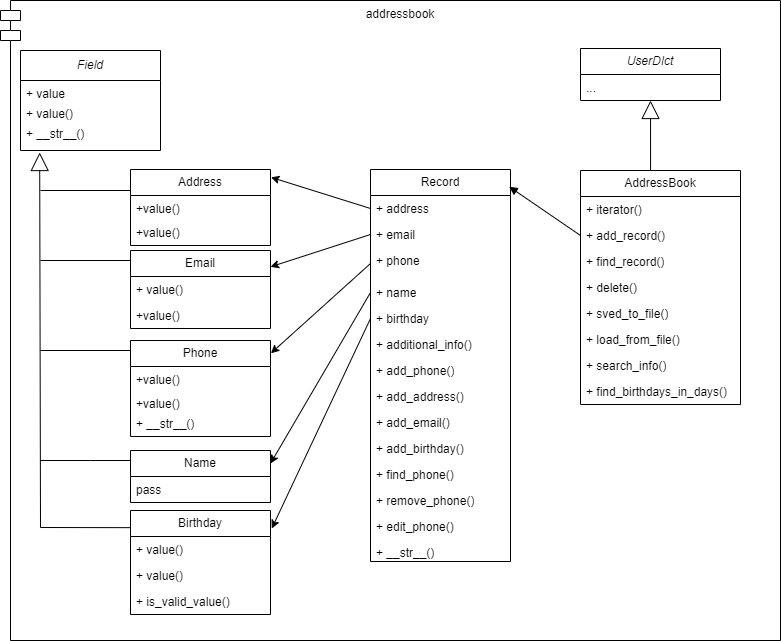

The diagram above was exported from draw.io. Its source (the exported page's mxGraphModel, read from the mxfile embedded in the PNG):
<mxGraphModel dx="1050" dy="522" grid="1" gridSize="10" guides="1" tooltips="1" connect="1" arrows="1" fold="1" page="1" pageScale="1" pageWidth="827" pageHeight="1169" math="0" shadow="0">
  <root>
    <mxCell id="0" />
    <mxCell id="1" parent="0" />
    <mxCell id="XJob-x4USuMndSZCHbZy-5" value="addressbook&lt;br&gt;" style="shape=module;align=left;spacingLeft=20;align=center;verticalAlign=top;whiteSpace=wrap;html=1;movable=1;resizable=1;rotatable=1;deletable=1;editable=1;locked=0;connectable=1;" parent="1" vertex="1">
      <mxGeometry x="10" y="10" width="780" height="640" as="geometry" />
    </mxCell>
    <mxCell id="XJob-x4USuMndSZCHbZy-6" value="&lt;i&gt;&lt;font style=&quot;font-size: 12px;&quot;&gt;Field&lt;/font&gt;&lt;/i&gt;" style="swimlane;fontStyle=0;childLayout=stackLayout;horizontal=1;startSize=30;fillColor=none;horizontalStack=0;resizeParent=1;resizeParentMax=0;resizeLast=0;collapsible=1;marginBottom=0;whiteSpace=wrap;html=1;" parent="1" vertex="1">
      <mxGeometry x="30" y="60" width="140" height="100" as="geometry">
        <mxRectangle x="120" y="60" width="70" height="30" as="alternateBounds" />
      </mxGeometry>
    </mxCell>
    <mxCell id="XJob-x4USuMndSZCHbZy-7" value="&lt;font style=&quot;font-size: 12px;&quot;&gt;+ value&lt;/font&gt;" style="text;strokeColor=none;fillColor=none;align=left;verticalAlign=top;spacingLeft=4;spacingRight=4;overflow=hidden;rotatable=0;points=[[0,0.5],[1,0.5]];portConstraint=eastwest;whiteSpace=wrap;html=1;" parent="XJob-x4USuMndSZCHbZy-6" vertex="1">
      <mxGeometry y="30" width="140" height="20" as="geometry" />
    </mxCell>
    <mxCell id="XJob-x4USuMndSZCHbZy-8" value="&lt;font style=&quot;font-size: 12px;&quot;&gt;+ value()&lt;/font&gt;" style="text;strokeColor=none;fillColor=none;align=left;verticalAlign=top;spacingLeft=4;spacingRight=4;overflow=hidden;rotatable=0;points=[[0,0.5],[1,0.5]];portConstraint=eastwest;whiteSpace=wrap;html=1;" parent="XJob-x4USuMndSZCHbZy-6" vertex="1">
      <mxGeometry y="50" width="140" height="20" as="geometry" />
    </mxCell>
    <mxCell id="XJob-x4USuMndSZCHbZy-9" value="&lt;font style=&quot;font-size: 12px;&quot;&gt;+ __str__()&lt;/font&gt;" style="text;strokeColor=none;fillColor=none;align=left;verticalAlign=top;spacingLeft=4;spacingRight=4;overflow=hidden;rotatable=0;points=[[0,0.5],[1,0.5]];portConstraint=eastwest;whiteSpace=wrap;html=1;" parent="XJob-x4USuMndSZCHbZy-6" vertex="1">
      <mxGeometry y="70" width="140" height="30" as="geometry" />
    </mxCell>
    <mxCell id="XJob-x4USuMndSZCHbZy-11" value="Address" style="swimlane;fontStyle=0;childLayout=stackLayout;horizontal=1;startSize=26;fillColor=none;horizontalStack=0;resizeParent=1;resizeParentMax=0;resizeLast=0;collapsible=1;marginBottom=0;whiteSpace=wrap;html=1;" parent="1" vertex="1">
      <mxGeometry x="140" y="179" width="140" height="76" as="geometry" />
    </mxCell>
    <mxCell id="XJob-x4USuMndSZCHbZy-12" value="+value()" style="text;strokeColor=none;fillColor=none;align=left;verticalAlign=top;spacingLeft=4;spacingRight=4;overflow=hidden;rotatable=0;points=[[0,0.5],[1,0.5]];portConstraint=eastwest;whiteSpace=wrap;html=1;" parent="XJob-x4USuMndSZCHbZy-11" vertex="1">
      <mxGeometry y="26" width="140" height="24" as="geometry" />
    </mxCell>
    <mxCell id="XJob-x4USuMndSZCHbZy-13" value="+value()" style="text;strokeColor=none;fillColor=none;align=left;verticalAlign=top;spacingLeft=4;spacingRight=4;overflow=hidden;rotatable=0;points=[[0,0.5],[1,0.5]];portConstraint=eastwest;whiteSpace=wrap;html=1;" parent="XJob-x4USuMndSZCHbZy-11" vertex="1">
      <mxGeometry y="50" width="140" height="26" as="geometry" />
    </mxCell>
    <mxCell id="XJob-x4USuMndSZCHbZy-15" value="Email" style="swimlane;fontStyle=0;childLayout=stackLayout;horizontal=1;startSize=26;fillColor=none;horizontalStack=0;resizeParent=1;resizeParentMax=0;resizeLast=0;collapsible=1;marginBottom=0;whiteSpace=wrap;html=1;" parent="1" vertex="1">
      <mxGeometry x="140" y="260" width="140" height="78" as="geometry" />
    </mxCell>
    <mxCell id="XJob-x4USuMndSZCHbZy-16" value="+ value()" style="text;strokeColor=none;fillColor=none;align=left;verticalAlign=top;spacingLeft=4;spacingRight=4;overflow=hidden;rotatable=0;points=[[0,0.5],[1,0.5]];portConstraint=eastwest;whiteSpace=wrap;html=1;" parent="XJob-x4USuMndSZCHbZy-15" vertex="1">
      <mxGeometry y="26" width="140" height="26" as="geometry" />
    </mxCell>
    <mxCell id="XJob-x4USuMndSZCHbZy-17" value="+value()" style="text;strokeColor=none;fillColor=none;align=left;verticalAlign=top;spacingLeft=4;spacingRight=4;overflow=hidden;rotatable=0;points=[[0,0.5],[1,0.5]];portConstraint=eastwest;whiteSpace=wrap;html=1;" parent="XJob-x4USuMndSZCHbZy-15" vertex="1">
      <mxGeometry y="52" width="140" height="26" as="geometry" />
    </mxCell>
    <mxCell id="XJob-x4USuMndSZCHbZy-19" value="Phone" style="swimlane;fontStyle=0;childLayout=stackLayout;horizontal=1;startSize=26;fillColor=none;horizontalStack=0;resizeParent=1;resizeParentMax=0;resizeLast=0;collapsible=1;marginBottom=0;whiteSpace=wrap;html=1;" parent="1" vertex="1">
      <mxGeometry x="140" y="350" width="140" height="96" as="geometry" />
    </mxCell>
    <mxCell id="XJob-x4USuMndSZCHbZy-20" value="+value()" style="text;strokeColor=none;fillColor=none;align=left;verticalAlign=top;spacingLeft=4;spacingRight=4;overflow=hidden;rotatable=0;points=[[0,0.5],[1,0.5]];portConstraint=eastwest;whiteSpace=wrap;html=1;" parent="XJob-x4USuMndSZCHbZy-19" vertex="1">
      <mxGeometry y="26" width="140" height="24" as="geometry" />
    </mxCell>
    <mxCell id="XJob-x4USuMndSZCHbZy-21" value="+value()" style="text;strokeColor=none;fillColor=none;align=left;verticalAlign=top;spacingLeft=4;spacingRight=4;overflow=hidden;rotatable=0;points=[[0,0.5],[1,0.5]];portConstraint=eastwest;whiteSpace=wrap;html=1;" parent="XJob-x4USuMndSZCHbZy-19" vertex="1">
      <mxGeometry y="50" width="140" height="20" as="geometry" />
    </mxCell>
    <mxCell id="XJob-x4USuMndSZCHbZy-22" value="+ __str__()" style="text;strokeColor=none;fillColor=none;align=left;verticalAlign=top;spacingLeft=4;spacingRight=4;overflow=hidden;rotatable=0;points=[[0,0.5],[1,0.5]];portConstraint=eastwest;whiteSpace=wrap;html=1;" parent="XJob-x4USuMndSZCHbZy-19" vertex="1">
      <mxGeometry y="70" width="140" height="26" as="geometry" />
    </mxCell>
    <mxCell id="XJob-x4USuMndSZCHbZy-27" value="Name" style="swimlane;fontStyle=0;childLayout=stackLayout;horizontal=1;startSize=26;fillColor=none;horizontalStack=0;resizeParent=1;resizeParentMax=0;resizeLast=0;collapsible=1;marginBottom=0;whiteSpace=wrap;html=1;" parent="1" vertex="1">
      <mxGeometry x="140" y="460" width="140" height="52" as="geometry" />
    </mxCell>
    <mxCell id="XJob-x4USuMndSZCHbZy-28" value="pass" style="text;strokeColor=none;fillColor=none;align=left;verticalAlign=top;spacingLeft=4;spacingRight=4;overflow=hidden;rotatable=0;points=[[0,0.5],[1,0.5]];portConstraint=eastwest;whiteSpace=wrap;html=1;" parent="XJob-x4USuMndSZCHbZy-27" vertex="1">
      <mxGeometry y="26" width="140" height="26" as="geometry" />
    </mxCell>
    <mxCell id="XJob-x4USuMndSZCHbZy-31" value="Birthday" style="swimlane;fontStyle=0;childLayout=stackLayout;horizontal=1;startSize=26;fillColor=none;horizontalStack=0;resizeParent=1;resizeParentMax=0;resizeLast=0;collapsible=1;marginBottom=0;whiteSpace=wrap;html=1;" parent="1" vertex="1">
      <mxGeometry x="140" y="520" width="140" height="104" as="geometry" />
    </mxCell>
    <mxCell id="XJob-x4USuMndSZCHbZy-32" value="+ value()" style="text;strokeColor=none;fillColor=none;align=left;verticalAlign=top;spacingLeft=4;spacingRight=4;overflow=hidden;rotatable=0;points=[[0,0.5],[1,0.5]];portConstraint=eastwest;whiteSpace=wrap;html=1;" parent="XJob-x4USuMndSZCHbZy-31" vertex="1">
      <mxGeometry y="26" width="140" height="26" as="geometry" />
    </mxCell>
    <mxCell id="XJob-x4USuMndSZCHbZy-33" value="+ value()" style="text;strokeColor=none;fillColor=none;align=left;verticalAlign=top;spacingLeft=4;spacingRight=4;overflow=hidden;rotatable=0;points=[[0,0.5],[1,0.5]];portConstraint=eastwest;whiteSpace=wrap;html=1;" parent="XJob-x4USuMndSZCHbZy-31" vertex="1">
      <mxGeometry y="52" width="140" height="26" as="geometry" />
    </mxCell>
    <mxCell id="XJob-x4USuMndSZCHbZy-34" value="+ is_valid_value()" style="text;strokeColor=none;fillColor=none;align=left;verticalAlign=top;spacingLeft=4;spacingRight=4;overflow=hidden;rotatable=0;points=[[0,0.5],[1,0.5]];portConstraint=eastwest;whiteSpace=wrap;html=1;" parent="XJob-x4USuMndSZCHbZy-31" vertex="1">
      <mxGeometry y="78" width="140" height="26" as="geometry" />
    </mxCell>
    <mxCell id="XJob-x4USuMndSZCHbZy-47" value="" style="endArrow=block;endSize=16;endFill=0;html=1;rounded=0;exitX=-0.003;exitY=0.165;exitDx=0;exitDy=0;exitPerimeter=0;entryX=0.137;entryY=1.067;entryDx=0;entryDy=0;entryPerimeter=0;" parent="1" source="XJob-x4USuMndSZCHbZy-31" target="XJob-x4USuMndSZCHbZy-9" edge="1">
      <mxGeometry width="160" relative="1" as="geometry">
        <mxPoint x="130" y="538" as="sourcePoint" />
        <mxPoint x="50" y="170" as="targetPoint" />
        <Array as="points">
          <mxPoint x="50" y="537" />
        </Array>
      </mxGeometry>
    </mxCell>
    <mxCell id="XJob-x4USuMndSZCHbZy-53" value="Record" style="swimlane;fontStyle=0;childLayout=stackLayout;horizontal=1;startSize=26;fillColor=none;horizontalStack=0;resizeParent=1;resizeParentMax=0;resizeLast=0;collapsible=1;marginBottom=0;whiteSpace=wrap;html=1;" parent="1" vertex="1">
      <mxGeometry x="380" y="179" width="140" height="392" as="geometry" />
    </mxCell>
    <mxCell id="XJob-x4USuMndSZCHbZy-54" value="+ address" style="text;strokeColor=none;fillColor=none;align=left;verticalAlign=top;spacingLeft=4;spacingRight=4;overflow=hidden;rotatable=0;points=[[0,0.5],[1,0.5]];portConstraint=eastwest;whiteSpace=wrap;html=1;" parent="XJob-x4USuMndSZCHbZy-53" vertex="1">
      <mxGeometry y="26" width="140" height="26" as="geometry" />
    </mxCell>
    <mxCell id="XJob-x4USuMndSZCHbZy-58" value="+ email" style="text;strokeColor=none;fillColor=none;align=left;verticalAlign=top;spacingLeft=4;spacingRight=4;overflow=hidden;rotatable=0;points=[[0,0.5],[1,0.5]];portConstraint=eastwest;whiteSpace=wrap;html=1;" parent="XJob-x4USuMndSZCHbZy-53" vertex="1">
      <mxGeometry y="52" width="140" height="26" as="geometry" />
    </mxCell>
    <mxCell id="XJob-x4USuMndSZCHbZy-57" value="+ phone" style="text;strokeColor=none;fillColor=none;align=left;verticalAlign=top;spacingLeft=4;spacingRight=4;overflow=hidden;rotatable=0;points=[[0,0.5],[1,0.5]];portConstraint=eastwest;whiteSpace=wrap;html=1;" parent="XJob-x4USuMndSZCHbZy-53" vertex="1">
      <mxGeometry y="78" width="140" height="32" as="geometry" />
    </mxCell>
    <mxCell id="XJob-x4USuMndSZCHbZy-55" value="+ name" style="text;strokeColor=none;fillColor=none;align=left;verticalAlign=top;spacingLeft=4;spacingRight=4;overflow=hidden;rotatable=0;points=[[0,0.5],[1,0.5]];portConstraint=eastwest;whiteSpace=wrap;html=1;" parent="XJob-x4USuMndSZCHbZy-53" vertex="1">
      <mxGeometry y="110" width="140" height="26" as="geometry" />
    </mxCell>
    <mxCell id="XJob-x4USuMndSZCHbZy-56" value="+ birthday&lt;br&gt;" style="text;strokeColor=none;fillColor=none;align=left;verticalAlign=top;spacingLeft=4;spacingRight=4;overflow=hidden;rotatable=0;points=[[0,0.5],[1,0.5]];portConstraint=eastwest;whiteSpace=wrap;html=1;" parent="XJob-x4USuMndSZCHbZy-53" vertex="1">
      <mxGeometry y="136" width="140" height="26" as="geometry" />
    </mxCell>
    <mxCell id="XJob-x4USuMndSZCHbZy-60" value="+ additional_info()" style="text;strokeColor=none;fillColor=none;align=left;verticalAlign=top;spacingLeft=4;spacingRight=4;overflow=hidden;rotatable=0;points=[[0,0.5],[1,0.5]];portConstraint=eastwest;whiteSpace=wrap;html=1;" parent="XJob-x4USuMndSZCHbZy-53" vertex="1">
      <mxGeometry y="162" width="140" height="26" as="geometry" />
    </mxCell>
    <mxCell id="XJob-x4USuMndSZCHbZy-61" value="+ add_phone()" style="text;strokeColor=none;fillColor=none;align=left;verticalAlign=top;spacingLeft=4;spacingRight=4;overflow=hidden;rotatable=0;points=[[0,0.5],[1,0.5]];portConstraint=eastwest;whiteSpace=wrap;html=1;" parent="XJob-x4USuMndSZCHbZy-53" vertex="1">
      <mxGeometry y="188" width="140" height="26" as="geometry" />
    </mxCell>
    <mxCell id="XJob-x4USuMndSZCHbZy-63" value="+ add_address()" style="text;strokeColor=none;fillColor=none;align=left;verticalAlign=top;spacingLeft=4;spacingRight=4;overflow=hidden;rotatable=0;points=[[0,0.5],[1,0.5]];portConstraint=eastwest;whiteSpace=wrap;html=1;" parent="XJob-x4USuMndSZCHbZy-53" vertex="1">
      <mxGeometry y="214" width="140" height="26" as="geometry" />
    </mxCell>
    <mxCell id="XJob-x4USuMndSZCHbZy-64" value="+ add_email()" style="text;strokeColor=none;fillColor=none;align=left;verticalAlign=top;spacingLeft=4;spacingRight=4;overflow=hidden;rotatable=0;points=[[0,0.5],[1,0.5]];portConstraint=eastwest;whiteSpace=wrap;html=1;" parent="XJob-x4USuMndSZCHbZy-53" vertex="1">
      <mxGeometry y="240" width="140" height="26" as="geometry" />
    </mxCell>
    <mxCell id="XJob-x4USuMndSZCHbZy-65" value="+ add_birthday()" style="text;strokeColor=none;fillColor=none;align=left;verticalAlign=top;spacingLeft=4;spacingRight=4;overflow=hidden;rotatable=0;points=[[0,0.5],[1,0.5]];portConstraint=eastwest;whiteSpace=wrap;html=1;" parent="XJob-x4USuMndSZCHbZy-53" vertex="1">
      <mxGeometry y="266" width="140" height="26" as="geometry" />
    </mxCell>
    <mxCell id="XJob-x4USuMndSZCHbZy-66" value="+ find_phone()" style="text;strokeColor=none;fillColor=none;align=left;verticalAlign=top;spacingLeft=4;spacingRight=4;overflow=hidden;rotatable=0;points=[[0,0.5],[1,0.5]];portConstraint=eastwest;whiteSpace=wrap;html=1;" parent="XJob-x4USuMndSZCHbZy-53" vertex="1">
      <mxGeometry y="292" width="140" height="26" as="geometry" />
    </mxCell>
    <mxCell id="XJob-x4USuMndSZCHbZy-67" value="+ remove_phone()" style="text;strokeColor=none;fillColor=none;align=left;verticalAlign=top;spacingLeft=4;spacingRight=4;overflow=hidden;rotatable=0;points=[[0,0.5],[1,0.5]];portConstraint=eastwest;whiteSpace=wrap;html=1;" parent="XJob-x4USuMndSZCHbZy-53" vertex="1">
      <mxGeometry y="318" width="140" height="26" as="geometry" />
    </mxCell>
    <mxCell id="XJob-x4USuMndSZCHbZy-68" value="+ edit_phone()" style="text;strokeColor=none;fillColor=none;align=left;verticalAlign=top;spacingLeft=4;spacingRight=4;overflow=hidden;rotatable=0;points=[[0,0.5],[1,0.5]];portConstraint=eastwest;whiteSpace=wrap;html=1;" parent="XJob-x4USuMndSZCHbZy-53" vertex="1">
      <mxGeometry y="344" width="140" height="26" as="geometry" />
    </mxCell>
    <mxCell id="XJob-x4USuMndSZCHbZy-59" value="+ __str__()" style="text;strokeColor=none;fillColor=none;align=left;verticalAlign=top;spacingLeft=4;spacingRight=4;overflow=hidden;rotatable=0;points=[[0,0.5],[1,0.5]];portConstraint=eastwest;whiteSpace=wrap;html=1;" parent="XJob-x4USuMndSZCHbZy-53" vertex="1">
      <mxGeometry y="370" width="140" height="22" as="geometry" />
    </mxCell>
    <mxCell id="XJob-x4USuMndSZCHbZy-71" value="" style="endArrow=none;html=1;rounded=0;" parent="1" edge="1">
      <mxGeometry width="50" height="50" relative="1" as="geometry">
        <mxPoint x="140" y="470" as="sourcePoint" />
        <mxPoint x="50" y="470" as="targetPoint" />
        <Array as="points">
          <mxPoint x="100" y="470" />
        </Array>
      </mxGeometry>
    </mxCell>
    <mxCell id="XJob-x4USuMndSZCHbZy-72" value="" style="endArrow=none;html=1;rounded=0;" parent="1" edge="1">
      <mxGeometry width="50" height="50" relative="1" as="geometry">
        <mxPoint x="140" y="360" as="sourcePoint" />
        <mxPoint x="50" y="360" as="targetPoint" />
      </mxGeometry>
    </mxCell>
    <mxCell id="XJob-x4USuMndSZCHbZy-73" value="" style="endArrow=none;html=1;rounded=0;" parent="1" edge="1">
      <mxGeometry width="50" height="50" relative="1" as="geometry">
        <mxPoint x="140" y="270" as="sourcePoint" />
        <mxPoint x="50" y="270" as="targetPoint" />
        <Array as="points" />
      </mxGeometry>
    </mxCell>
    <mxCell id="XJob-x4USuMndSZCHbZy-75" value="" style="endArrow=none;html=1;rounded=0;" parent="1" edge="1">
      <mxGeometry width="50" height="50" relative="1" as="geometry">
        <mxPoint x="140" y="200" as="sourcePoint" />
        <mxPoint x="50" y="200" as="targetPoint" />
        <Array as="points" />
      </mxGeometry>
    </mxCell>
    <mxCell id="XJob-x4USuMndSZCHbZy-76" value="" style="endArrow=classic;html=1;rounded=0;exitX=0;exitY=0.5;exitDx=0;exitDy=0;entryX=1.003;entryY=0.103;entryDx=0;entryDy=0;entryPerimeter=0;" parent="1" source="XJob-x4USuMndSZCHbZy-54" target="XJob-x4USuMndSZCHbZy-11" edge="1">
      <mxGeometry width="50" height="50" relative="1" as="geometry">
        <mxPoint x="390" y="380" as="sourcePoint" />
        <mxPoint x="440" y="330" as="targetPoint" />
      </mxGeometry>
    </mxCell>
    <mxCell id="XJob-x4USuMndSZCHbZy-77" value="" style="endArrow=classic;html=1;rounded=0;exitX=0;exitY=0.5;exitDx=0;exitDy=0;" parent="1" source="XJob-x4USuMndSZCHbZy-58" target="XJob-x4USuMndSZCHbZy-15" edge="1">
      <mxGeometry width="50" height="50" relative="1" as="geometry">
        <mxPoint x="390" y="380" as="sourcePoint" />
        <mxPoint x="440" y="330" as="targetPoint" />
      </mxGeometry>
    </mxCell>
    <mxCell id="XJob-x4USuMndSZCHbZy-78" value="" style="endArrow=classic;html=1;rounded=0;exitX=0;exitY=0.5;exitDx=0;exitDy=0;entryX=1.003;entryY=0.133;entryDx=0;entryDy=0;entryPerimeter=0;" parent="1" source="XJob-x4USuMndSZCHbZy-57" target="XJob-x4USuMndSZCHbZy-19" edge="1">
      <mxGeometry width="50" height="50" relative="1" as="geometry">
        <mxPoint x="390" y="380" as="sourcePoint" />
        <mxPoint x="440" y="330" as="targetPoint" />
      </mxGeometry>
    </mxCell>
    <mxCell id="XJob-x4USuMndSZCHbZy-79" value="" style="endArrow=classic;html=1;rounded=0;exitX=0;exitY=0.5;exitDx=0;exitDy=0;entryX=1.009;entryY=0.173;entryDx=0;entryDy=0;entryPerimeter=0;" parent="1" source="XJob-x4USuMndSZCHbZy-56" target="XJob-x4USuMndSZCHbZy-31" edge="1">
      <mxGeometry width="50" height="50" relative="1" as="geometry">
        <mxPoint x="390" y="380" as="sourcePoint" />
        <mxPoint x="440" y="330" as="targetPoint" />
      </mxGeometry>
    </mxCell>
    <mxCell id="XJob-x4USuMndSZCHbZy-80" value="" style="endArrow=classic;html=1;rounded=0;exitX=0;exitY=0.5;exitDx=0;exitDy=0;entryX=1;entryY=0.25;entryDx=0;entryDy=0;" parent="1" source="XJob-x4USuMndSZCHbZy-55" target="XJob-x4USuMndSZCHbZy-27" edge="1">
      <mxGeometry width="50" height="50" relative="1" as="geometry">
        <mxPoint x="390" y="380" as="sourcePoint" />
        <mxPoint x="440" y="330" as="targetPoint" />
      </mxGeometry>
    </mxCell>
    <mxCell id="XJob-x4USuMndSZCHbZy-81" value="&lt;i&gt;UserDIct&lt;/i&gt;" style="swimlane;fontStyle=0;childLayout=stackLayout;horizontal=1;startSize=26;fillColor=none;horizontalStack=0;resizeParent=1;resizeParentMax=0;resizeLast=0;collapsible=1;marginBottom=0;whiteSpace=wrap;html=1;" parent="1" vertex="1">
      <mxGeometry x="590" y="58" width="140" height="52" as="geometry" />
    </mxCell>
    <mxCell id="XJob-x4USuMndSZCHbZy-82" value="..." style="text;strokeColor=none;fillColor=none;align=left;verticalAlign=top;spacingLeft=4;spacingRight=4;overflow=hidden;rotatable=0;points=[[0,0.5],[1,0.5]];portConstraint=eastwest;whiteSpace=wrap;html=1;" parent="XJob-x4USuMndSZCHbZy-81" vertex="1">
      <mxGeometry y="26" width="140" height="26" as="geometry" />
    </mxCell>
    <mxCell id="XJob-x4USuMndSZCHbZy-85" value="AddressBook" style="swimlane;fontStyle=0;childLayout=stackLayout;horizontal=1;startSize=26;fillColor=none;horizontalStack=0;resizeParent=1;resizeParentMax=0;resizeLast=0;collapsible=1;marginBottom=0;whiteSpace=wrap;html=1;" parent="1" vertex="1">
      <mxGeometry x="590" y="180" width="160" height="234" as="geometry" />
    </mxCell>
    <mxCell id="XJob-x4USuMndSZCHbZy-86" value="+ iterator()" style="text;strokeColor=none;fillColor=none;align=left;verticalAlign=top;spacingLeft=4;spacingRight=4;overflow=hidden;rotatable=0;points=[[0,0.5],[1,0.5]];portConstraint=eastwest;whiteSpace=wrap;html=1;" parent="XJob-x4USuMndSZCHbZy-85" vertex="1">
      <mxGeometry y="26" width="160" height="26" as="geometry" />
    </mxCell>
    <mxCell id="XJob-x4USuMndSZCHbZy-87" value="+ add_record()" style="text;strokeColor=none;fillColor=none;align=left;verticalAlign=top;spacingLeft=4;spacingRight=4;overflow=hidden;rotatable=0;points=[[0,0.5],[1,0.5]];portConstraint=eastwest;whiteSpace=wrap;html=1;" parent="XJob-x4USuMndSZCHbZy-85" vertex="1">
      <mxGeometry y="52" width="160" height="26" as="geometry" />
    </mxCell>
    <mxCell id="XJob-x4USuMndSZCHbZy-89" value="+ find_record()" style="text;strokeColor=none;fillColor=none;align=left;verticalAlign=top;spacingLeft=4;spacingRight=4;overflow=hidden;rotatable=0;points=[[0,0.5],[1,0.5]];portConstraint=eastwest;whiteSpace=wrap;html=1;" parent="XJob-x4USuMndSZCHbZy-85" vertex="1">
      <mxGeometry y="78" width="160" height="26" as="geometry" />
    </mxCell>
    <mxCell id="XJob-x4USuMndSZCHbZy-90" value="+ delete()" style="text;strokeColor=none;fillColor=none;align=left;verticalAlign=top;spacingLeft=4;spacingRight=4;overflow=hidden;rotatable=0;points=[[0,0.5],[1,0.5]];portConstraint=eastwest;whiteSpace=wrap;html=1;" parent="XJob-x4USuMndSZCHbZy-85" vertex="1">
      <mxGeometry y="104" width="160" height="26" as="geometry" />
    </mxCell>
    <mxCell id="XJob-x4USuMndSZCHbZy-91" value="+ sved_to_file()" style="text;strokeColor=none;fillColor=none;align=left;verticalAlign=top;spacingLeft=4;spacingRight=4;overflow=hidden;rotatable=0;points=[[0,0.5],[1,0.5]];portConstraint=eastwest;whiteSpace=wrap;html=1;" parent="XJob-x4USuMndSZCHbZy-85" vertex="1">
      <mxGeometry y="130" width="160" height="26" as="geometry" />
    </mxCell>
    <mxCell id="XJob-x4USuMndSZCHbZy-92" value="+ load_from_file()" style="text;strokeColor=none;fillColor=none;align=left;verticalAlign=top;spacingLeft=4;spacingRight=4;overflow=hidden;rotatable=0;points=[[0,0.5],[1,0.5]];portConstraint=eastwest;whiteSpace=wrap;html=1;" parent="XJob-x4USuMndSZCHbZy-85" vertex="1">
      <mxGeometry y="156" width="160" height="26" as="geometry" />
    </mxCell>
    <mxCell id="XJob-x4USuMndSZCHbZy-88" value="+ search_info()" style="text;strokeColor=none;fillColor=none;align=left;verticalAlign=top;spacingLeft=4;spacingRight=4;overflow=hidden;rotatable=0;points=[[0,0.5],[1,0.5]];portConstraint=eastwest;whiteSpace=wrap;html=1;" parent="XJob-x4USuMndSZCHbZy-85" vertex="1">
      <mxGeometry y="182" width="160" height="26" as="geometry" />
    </mxCell>
    <mxCell id="XJob-x4USuMndSZCHbZy-93" value="+ find_birthdays_in_days()" style="text;strokeColor=none;fillColor=none;align=left;verticalAlign=top;spacingLeft=4;spacingRight=4;overflow=hidden;rotatable=0;points=[[0,0.5],[1,0.5]];portConstraint=eastwest;whiteSpace=wrap;html=1;" parent="XJob-x4USuMndSZCHbZy-85" vertex="1">
      <mxGeometry y="208" width="160" height="26" as="geometry" />
    </mxCell>
    <mxCell id="XJob-x4USuMndSZCHbZy-94" value="" style="html=1;verticalAlign=bottom;endArrow=block;curved=0;rounded=0;exitX=0;exitY=0.5;exitDx=0;exitDy=0;entryX=0.991;entryY=0.044;entryDx=0;entryDy=0;entryPerimeter=0;" parent="1" source="XJob-x4USuMndSZCHbZy-87" target="XJob-x4USuMndSZCHbZy-53" edge="1">
      <mxGeometry width="80" relative="1" as="geometry">
        <mxPoint x="370" y="300" as="sourcePoint" />
        <mxPoint x="450" y="300" as="targetPoint" />
      </mxGeometry>
    </mxCell>
    <mxCell id="XJob-x4USuMndSZCHbZy-95" value="" style="endArrow=block;endSize=16;endFill=0;html=1;rounded=0;exitX=0.438;exitY=0;exitDx=0;exitDy=0;exitPerimeter=0;" parent="1" source="XJob-x4USuMndSZCHbZy-85" target="XJob-x4USuMndSZCHbZy-81" edge="1">
      <mxGeometry width="160" relative="1" as="geometry">
        <mxPoint x="330" y="300" as="sourcePoint" />
        <mxPoint x="490" y="300" as="targetPoint" />
      </mxGeometry>
    </mxCell>
  </root>
</mxGraphModel>